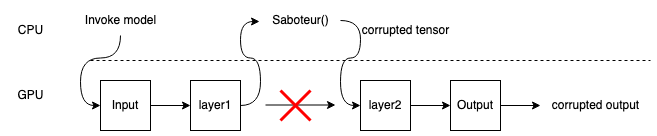

The diagram above was exported from draw.io. Its source (the exported page's mxGraphModel, read from the mxfile embedded in the PNG):
<mxGraphModel dx="954" dy="642" grid="1" gridSize="10" guides="1" tooltips="1" connect="1" arrows="1" fold="1" page="1" pageScale="1" pageWidth="827" pageHeight="1169" math="0" shadow="0">
  <root>
    <mxCell id="0" />
    <mxCell id="1" parent="0" />
    <mxCell id="pU16KQJZlElc-MKRaS2u-3" value="" style="endArrow=none;dashed=1;html=1;rounded=0;" edge="1" parent="1">
      <mxGeometry width="50" height="50" relative="1" as="geometry">
        <mxPoint x="160" y="320" as="sourcePoint" />
        <mxPoint x="720" y="320" as="targetPoint" />
      </mxGeometry>
    </mxCell>
    <mxCell id="pU16KQJZlElc-MKRaS2u-4" value="CPU" style="text;html=1;align=center;verticalAlign=middle;resizable=0;points=[];autosize=1;strokeColor=none;fillColor=none;" vertex="1" parent="1">
      <mxGeometry x="75" y="275" width="50" height="30" as="geometry" />
    </mxCell>
    <mxCell id="pU16KQJZlElc-MKRaS2u-5" value="GPU" style="text;html=1;align=center;verticalAlign=middle;resizable=0;points=[];autosize=1;strokeColor=none;fillColor=none;" vertex="1" parent="1">
      <mxGeometry x="75" y="340" width="50" height="30" as="geometry" />
    </mxCell>
    <mxCell id="pU16KQJZlElc-MKRaS2u-10" style="edgeStyle=orthogonalEdgeStyle;rounded=0;orthogonalLoop=1;jettySize=auto;html=1;exitX=1;exitY=0.5;exitDx=0;exitDy=0;entryX=0;entryY=0.5;entryDx=0;entryDy=0;" edge="1" parent="1" source="pU16KQJZlElc-MKRaS2u-6" target="pU16KQJZlElc-MKRaS2u-9">
      <mxGeometry relative="1" as="geometry" />
    </mxCell>
    <mxCell id="pU16KQJZlElc-MKRaS2u-6" value="Input" style="whiteSpace=wrap;html=1;aspect=fixed;" vertex="1" parent="1">
      <mxGeometry x="170" y="340" width="50" height="50" as="geometry" />
    </mxCell>
    <mxCell id="pU16KQJZlElc-MKRaS2u-24" style="edgeStyle=orthogonalEdgeStyle;rounded=0;orthogonalLoop=1;jettySize=auto;html=1;exitX=1;exitY=0.5;exitDx=0;exitDy=0;" edge="1" parent="1" source="pU16KQJZlElc-MKRaS2u-7" target="pU16KQJZlElc-MKRaS2u-23">
      <mxGeometry relative="1" as="geometry" />
    </mxCell>
    <mxCell id="pU16KQJZlElc-MKRaS2u-7" value="Output" style="whiteSpace=wrap;html=1;aspect=fixed;" vertex="1" parent="1">
      <mxGeometry x="520" y="340" width="50" height="50" as="geometry" />
    </mxCell>
    <mxCell id="pU16KQJZlElc-MKRaS2u-11" style="edgeStyle=orthogonalEdgeStyle;rounded=0;orthogonalLoop=1;jettySize=auto;html=1;exitX=1;exitY=0.5;exitDx=0;exitDy=0;entryX=0;entryY=0.5;entryDx=0;entryDy=0;" edge="1" parent="1" source="pU16KQJZlElc-MKRaS2u-8" target="pU16KQJZlElc-MKRaS2u-7">
      <mxGeometry relative="1" as="geometry" />
    </mxCell>
    <mxCell id="pU16KQJZlElc-MKRaS2u-8" value="layer2" style="whiteSpace=wrap;html=1;aspect=fixed;" vertex="1" parent="1">
      <mxGeometry x="430" y="340" width="50" height="50" as="geometry" />
    </mxCell>
    <mxCell id="pU16KQJZlElc-MKRaS2u-15" style="edgeStyle=orthogonalEdgeStyle;rounded=0;orthogonalLoop=1;jettySize=auto;html=1;exitX=1;exitY=0.5;exitDx=0;exitDy=0;entryX=-0.012;entryY=0.533;entryDx=0;entryDy=0;entryPerimeter=0;curved=1;" edge="1" parent="1" source="pU16KQJZlElc-MKRaS2u-9" target="pU16KQJZlElc-MKRaS2u-14">
      <mxGeometry relative="1" as="geometry" />
    </mxCell>
    <mxCell id="pU16KQJZlElc-MKRaS2u-9" value="layer1" style="whiteSpace=wrap;html=1;aspect=fixed;" vertex="1" parent="1">
      <mxGeometry x="260" y="340" width="50" height="50" as="geometry" />
    </mxCell>
    <mxCell id="pU16KQJZlElc-MKRaS2u-13" style="edgeStyle=orthogonalEdgeStyle;rounded=0;orthogonalLoop=1;jettySize=auto;html=1;entryX=0;entryY=0.5;entryDx=0;entryDy=0;curved=1;" edge="1" parent="1" source="pU16KQJZlElc-MKRaS2u-12" target="pU16KQJZlElc-MKRaS2u-6">
      <mxGeometry relative="1" as="geometry" />
    </mxCell>
    <mxCell id="pU16KQJZlElc-MKRaS2u-12" value="Invoke model" style="text;html=1;align=center;verticalAlign=middle;resizable=0;points=[];autosize=1;strokeColor=none;fillColor=none;" vertex="1" parent="1">
      <mxGeometry x="145" y="265" width="90" height="30" as="geometry" />
    </mxCell>
    <mxCell id="pU16KQJZlElc-MKRaS2u-16" style="edgeStyle=orthogonalEdgeStyle;rounded=0;orthogonalLoop=1;jettySize=auto;html=1;entryX=0;entryY=0.5;entryDx=0;entryDy=0;curved=1;" edge="1" parent="1" source="pU16KQJZlElc-MKRaS2u-14" target="pU16KQJZlElc-MKRaS2u-8">
      <mxGeometry relative="1" as="geometry" />
    </mxCell>
    <mxCell id="pU16KQJZlElc-MKRaS2u-14" value="Saboteur()" style="text;html=1;align=center;verticalAlign=middle;resizable=0;points=[];autosize=1;strokeColor=none;fillColor=none;" vertex="1" parent="1">
      <mxGeometry x="330" y="265" width="80" height="30" as="geometry" />
    </mxCell>
    <mxCell id="pU16KQJZlElc-MKRaS2u-17" value="" style="endArrow=classic;html=1;rounded=0;" edge="1" parent="1">
      <mxGeometry width="50" height="50" relative="1" as="geometry">
        <mxPoint x="335" y="364.5" as="sourcePoint" />
        <mxPoint x="405" y="364.5" as="targetPoint" />
      </mxGeometry>
    </mxCell>
    <mxCell id="pU16KQJZlElc-MKRaS2u-20" value="" style="endArrow=none;html=1;rounded=0;strokeColor=#FF0000;strokeWidth=3;" edge="1" parent="1">
      <mxGeometry width="50" height="50" relative="1" as="geometry">
        <mxPoint x="350" y="380" as="sourcePoint" />
        <mxPoint x="380" y="350" as="targetPoint" />
      </mxGeometry>
    </mxCell>
    <mxCell id="pU16KQJZlElc-MKRaS2u-21" value="" style="endArrow=none;html=1;rounded=0;strokeColor=#FF0000;strokeWidth=3;" edge="1" parent="1">
      <mxGeometry width="50" height="50" relative="1" as="geometry">
        <mxPoint x="350" y="350" as="sourcePoint" />
        <mxPoint x="380" y="380" as="targetPoint" />
      </mxGeometry>
    </mxCell>
    <mxCell id="pU16KQJZlElc-MKRaS2u-22" value="corrupted tensor" style="text;html=1;align=center;verticalAlign=middle;resizable=0;points=[];autosize=1;strokeColor=none;fillColor=none;" vertex="1" parent="1">
      <mxGeometry x="420" y="275" width="110" height="30" as="geometry" />
    </mxCell>
    <mxCell id="pU16KQJZlElc-MKRaS2u-23" value="corrupted output" style="text;html=1;align=center;verticalAlign=middle;resizable=0;points=[];autosize=1;strokeColor=none;fillColor=none;" vertex="1" parent="1">
      <mxGeometry x="610" y="350" width="110" height="30" as="geometry" />
    </mxCell>
  </root>
</mxGraphModel>